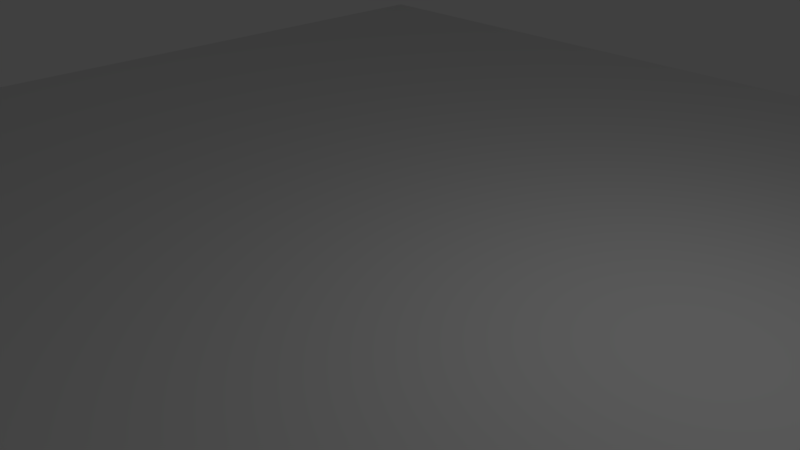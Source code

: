 # Source: board.blend  (saved by Blender 2.78.0; exported with 4.5.12 LTS)
import bpy
from mathutils import Matrix  # noqa: F401  (used for matrix-valued properties, if any)

bpy.ops.wm.read_factory_settings(use_empty=True)
scene = bpy.context.scene
scene.name = 'Scene'

# ---- collections
col_collection_1 = bpy.data.collections.new('Collection 1'); scene.collection.children.link(col_collection_1)

# ---- materials (node trees are filled in below, after node groups)
mat_material = bpy.data.materials.new('Material')
mat_material.alpha_threshold = 0.0
mat_material.use_transparent_shadow = False
mat_material.roughness = 0.5
mat_material.line_color = (0.0, 0.0, 0.0, 1.0)

# ---- material node trees

# ---- world
world_world = bpy.data.worlds.new('World'); scene.world = world_world
world_world.color = (0.05088, 0.05088, 0.05088)
world_world.use_sun_shadow = False
world_world.sun_shadow_jitter_overblur = 0.0
world_world.cycles.sampling_method = 'MANUAL'

# ---- cameras
cam_camera = bpy.data.cameras.new('Camera')
cam_camera.clip_end = 100.0
cam_camera.lens = 35.0
cam_camera.sensor_width = 32.0
cam_camera.sensor_height = 18.0
cam_camera.ortho_scale = 7.314
cam_camera.dof.focus_distance = 0.0
cam_camera.dof.aperture_fstop = 128.0

# ---- lights
light_lamp = bpy.data.lights.new('Lamp', 'POINT')
light_lamp.transmission_factor = 0.0
light_lamp.cutoff_distance = 30.0
light_lamp.energy = 100.0
light_lamp.shadow_buffer_clip_start = 1.001
light_lamp.shadow_soft_size = 0.1
light_lamp.shadow_maximum_resolution = 0.006
light_lamp.use_absolute_resolution = True

# ---- meshes
me_cube = bpy.data.meshes.new('Cube')
me_cube.from_pydata([(10.0, 10.0, -0.1), (10.0, -10.0, -0.1), (-10.0, -10.0, -0.1), (-10.0, 10.0, -0.1), (10.0, 10.0, 0.1), (10.0, -10.0, 0.1), (-10.0, -10.0, 0.1), (-10.0, 10.0, 0.1), (-1.204, -8.101, -4.361)], [], [(0, 1, 2, 3), (4, 7, 6, 5), (0, 4, 5, 1), (1, 5, 6, 2), (2, 6, 7, 3), (4, 0, 3, 7)])
me_cube.materials.append(mat_material)
me_cube.use_remesh_preserve_volume = False
me_cube.use_remesh_preserve_attributes = False
me_cube.use_mirror_vertex_groups = False
me_cube.update()

# ---- objects
ob_cube = bpy.data.objects.new('Cube', me_cube)
ob_lamp = bpy.data.objects.new('Lamp', light_lamp)
ob_camera = bpy.data.objects.new('Camera', cam_camera)

# ---- transforms, parenting, visibility, modifiers, constraints
ob_cube.location = (0.0, 0.0, 0.0)
ob_cube.lock_rotations_4d = False
ob_cube.empty_display_type = 'ARROWS'
ob_cube.lineart.crease_threshold = 0.0
ob_lamp.location = (4.076, 1.005, 5.904)
ob_lamp.rotation_euler = (0.6503, 0.05522, 1.866)
ob_lamp.lock_rotations_4d = False
ob_lamp.empty_display_type = 'ARROWS'
ob_lamp.color = (0.0, 0.0, 0.0, 0.0)
ob_lamp.lineart.crease_threshold = 0.0
ob_camera.location = (7.481, -6.508, 5.344)
ob_camera.rotation_euler = (1.109, 0.0, 0.8149)
ob_camera.lock_rotations_4d = False
ob_camera.empty_display_type = 'ARROWS'
ob_camera.color = (0.0, 0.0, 0.0, 0.0)
ob_camera.display_type = 'WIRE'
ob_camera.lineart.crease_threshold = 0.0

# ---- collection membership
col_collection_1.objects.link(ob_cube)
col_collection_1.objects.link(ob_lamp)
col_collection_1.objects.link(ob_camera)

# ---- scene / render settings (as saved in the file)
scene.camera = ob_camera
scene.frame_start = 1; scene.frame_end = 250; scene.frame_set(0)
scene.render.engine = 'BLENDER_EEVEE_NEXT'
scene.render.resolution_percentage = 50
scene.render.dither_intensity = 0.0
scene.cycles.use_denoising = False
scene.cycles.samples = 128
scene.cycles.sampling_pattern = 'TABULATED_SOBOL'
scene.cycles.light_sampling_threshold = 0.0
scene.cycles.use_adaptive_sampling = False
scene.cycles.use_light_tree = False
scene.cycles.blur_glossy = 0.0
scene.cycles.sample_clamp_indirect = 0.0
scene.view_settings.view_transform = 'Standard'
bpy.context.view_layer.update()
